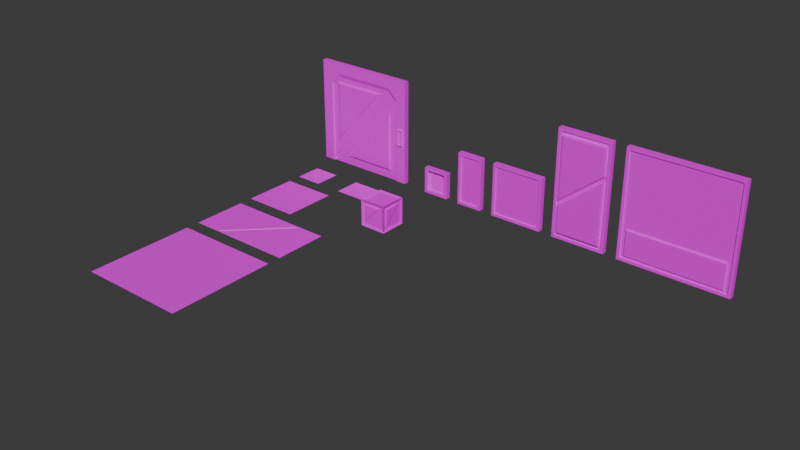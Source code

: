 # Source: Asset_Pacl.blend  (saved by Blender 4.4.32; exported with 4.5.12 LTS)
import bpy
from mathutils import Matrix  # noqa: F401  (used for matrix-valued properties, if any)

bpy.ops.wm.read_factory_settings(use_empty=True)
scene = bpy.context.scene
scene.name = 'Scene'

# ---- collections
col_collection = bpy.data.collections.new('Collection'); scene.collection.children.link(col_collection)

# ---- images (referenced by path relative to the original .blend; pixels are not part of the script)
import os
ASSET_DIR = os.environ.get("B2B_ASSET_DIR", "")  # directory of the original .blend (textures are referenced by path, not embedded)
HERE = os.path.dirname(os.path.abspath(__file__))  # packed textures are extracted next to this script under _unpacked/

def load_image(name, relpath, width, height, colorspace="sRGB"):
    """Load a texture the original file referenced (path relative to the .blend, or extracted next to this script)."""
    p = next((c for c in (os.path.join(HERE, relpath), os.path.join(ASSET_DIR, relpath)) if relpath and os.path.exists(c)), "")
    if p:
        img = bpy.data.images.load(p, check_existing=True)
        img.name = name
    else:  # same state as the original file: an image datablock whose file is absent (Cycles renders it pink)
        img = bpy.data.images.new(name, width, height)
        img.source = "FILE"
        img.filepath = "//" + (relpath or name)
    img.colorspace_settings.name = colorspace
    return img
img_jacobs_tile_png = load_image('Jacobs Tile.png', 'Jacobs Tile.png', 1024, 1024, 'sRGB')

# ---- materials (node trees are filled in below, after node groups)
mat_j_env_tile_mat = bpy.data.materials.new('J Env Tile Mat')

# ---- material node trees
mat_j_env_tile_mat.use_nodes = True; mat_j_env_tile_mat.node_tree.nodes.clear()
_N = mat_j_env_tile_mat.node_tree.nodes; _L = mat_j_env_tile_mat.node_tree.links
n0 = _N.new('ShaderNodeBsdfPrincipled'); n0.name = 'Principled BSDF'; n0.location = (10, 300)
n1 = _N.new('ShaderNodeOutputMaterial'); n1.name = 'Material Output'; n1.location = (300, 300)
n2 = _N.new('ShaderNodeTexImage'); n2.name = 'Image Texture'; n2.location = (-280, 275)
n2.image = img_jacobs_tile_png
_L.new(n0.outputs[0], n1.inputs[0])
_L.new(n2.outputs[0], n0.inputs[0])
n1.is_active_output = True

# ---- world
world_world = bpy.data.worlds.new('World'); scene.world = world_world
world_world.use_nodes = True; world_world.node_tree.nodes.clear()
_N = world_world.node_tree.nodes; _L = world_world.node_tree.links
n0 = _N.new('ShaderNodeOutputWorld'); n0.name = 'World Output'; n0.location = (300, 300)
n1 = _N.new('ShaderNodeBackground'); n1.name = 'Background'; n1.location = (10, 300)
n1.inputs[0].default_value = (0.05088, 0.05088, 0.05088, 1.0)
_L.new(n1.outputs[0], n0.inputs[0])
n0.is_active_output = True
world_world.color = (0.05088, 0.05088, 0.05088)
world_world.sun_shadow_jitter_overblur = 0.0

# ---- meshes
me_plane = bpy.data.meshes.new('Plane')
me_plane.from_pydata([(-0.5, -0.5, 0.0), (0.5, -0.5, 0.0), (-0.5, 0.5, 0.0), (0.5, 0.5, 0.0)], [], [(0, 1, 3, 2)])
_uv = me_plane.uv_layers.new(name='UVMap')
_uv.uv.foreach_set('vector', [0.3624, 0.6243, 0.5106, 0.6243, 0.5106, 0.7726, 0.3624, 0.7726])
me_plane.materials.append(mat_j_env_tile_mat)
me_plane.update()
me_cube_001 = bpy.data.meshes.new('Cube.001')
me_cube_001.from_pydata([(-0.5, 2.98e-08, 0.0), (-0.5, 0.2, 0.0), (-0.5, 0.2, 1.0), (0.5, 2.98e-08, 0.0), (0.5, 0.2, 0.0), (0.5, 0.2, 1.0), (0.3956, 2.98e-08, 0.1534), (0.3466, 2.98e-08, 0.1044), (0.3466, 2.98e-08, 0.8956), (0.3956, 2.98e-08, 0.8466), (0.5, 2.98e-08, 1.0), (-0.3956, 2.98e-08, 0.8466), (-0.3466, 2.98e-08, 0.8956), (-0.5, 2.98e-08, 1.0), (-0.3466, 2.98e-08, 0.1044), (-0.3956, 2.98e-08, 0.1534), (0.337, 0.1759, 0.114), (0.386, 0.1759, 0.163), (0.386, 0.1759, 0.837), (0.337, 0.1759, 0.886), (-0.337, 0.1759, 0.886), (-0.386, 0.1759, 0.837), (-0.386, 0.1759, 0.163), (-0.337, 0.1759, 0.114), (-0.4279, 0.0948, 0.1138), (0.4279, 0.0948, 0.1138), (-0.4279, 0.1655, 0.1845), (0.4279, 0.1655, 0.1845), (-0.4279, 0.0948, 0.1845), (0.4279, 0.0948, 0.1845), (-0.4279, 0.1655, 0.2552), (0.4279, 0.1655, 0.2552), (-0.4279, 0.0948, 0.2552), (0.4279, 0.0948, 0.2552), (-0.4279, 0.1655, 0.3259), (0.4279, 0.1655, 0.3259), (-0.4279, 0.0948, 0.3259), (0.4279, 0.0948, 0.3259), (-0.4279, 0.1655, 0.3966), (0.4279, 0.1655, 0.3966), (-0.4279, 0.0948, 0.3966), (0.4279, 0.0948, 0.3966), (-0.4279, 0.1655, 0.4673), (0.4279, 0.1655, 0.4673), (-0.4279, 0.0948, 0.4673), (0.4279, 0.0948, 0.4673), (-0.4279, 0.1655, 0.538), (0.4279, 0.1655, 0.538), (-0.4279, 0.0948, 0.538), (0.4279, 0.0948, 0.538), (-0.4279, 0.1655, 0.6087), (0.4279, 0.1655, 0.6087), (-0.4279, 0.0948, 0.6087), (0.4279, 0.0948, 0.6087), (-0.4279, 0.1655, 0.6794), (0.4279, 0.1655, 0.6794), (-0.4279, 0.0948, 0.6794), (0.4279, 0.0948, 0.6794), (-0.4279, 0.1655, 0.7502), (0.4279, 0.1655, 0.7502), (-0.4279, 0.0948, 0.7502), (0.4279, 0.0948, 0.7502), (-0.4279, 0.1655, 0.8209), (0.4279, 0.1655, 0.8209), (-0.4279, 0.0948, 0.8209), (0.4279, 0.0948, 0.8209), (-0.4279, 0.1655, 0.8916), (0.4279, 0.1655, 0.8916)], [], [(0, 13, 2, 1), (1, 2, 5, 4), (4, 5, 10, 3), (1, 4, 3, 0), (5, 2, 13, 10), (14, 7, 16, 23), (11, 15, 22, 21), (16, 17, 18, 19, 20, 21, 22, 23), (3, 10, 9, 6), (0, 3, 7, 14), (10, 13, 12, 8), (13, 0, 15, 11), (8, 12, 20, 19), (6, 7, 3), (8, 9, 10), (11, 12, 13), (14, 15, 0), (16, 7, 6, 17), (8, 19, 18, 9), (11, 21, 20, 12), (14, 23, 22, 15), (6, 9, 18, 17), (24, 25, 27, 26), (28, 29, 31, 30), (32, 33, 35, 34), (36, 37, 39, 38), (40, 41, 43, 42), (44, 45, 47, 46), (48, 49, 51, 50), (52, 53, 55, 54), (56, 57, 59, 58), (60, 61, 63, 62), (64, 65, 67, 66)])
_uv = me_cube_001.uv_layers.new(name='UVMap')
_uv.uv.foreach_set('vector', [0.6262, 0.6333, 0.4555, 0.6333, 0.4555, 0.6333, 0.6262, 0.6333, 0.9335, 0.8855, 0.7985, 0.8855, 0.7985, 0.7505, 0.9335, 0.7505, 0.6262, 0.8039, 0.4555, 0.8039, 0.4555, 0.8039, 0.6262, 0.8039, 0.6262, 0.6333, 0.6262, 0.8039, 0.6262, 0.8039, 0.6262, 0.6333, 0.4555, 0.8039, 0.4555, 0.6333, 0.4555, 0.6333, 0.4555, 0.8039, 0.452, 0.8202, 0.452, 0.8003, 0.4523, 0.8006, 0.4523, 0.8199, 0.4733, 0.8216, 0.4534, 0.8216, 0.4537, 0.8213, 0.4731, 0.8213, 0.4722, 0.4344, 0.4986, 0.4079, 0.8631, 0.4079, 0.8896, 0.4344, 0.8896, 0.7988, 0.8631, 0.8253, 0.4986, 0.8253, 0.4722, 0.7988, 0.4105, 0.3462, 0.9512, 0.3462, 0.8683, 0.4027, 0.4934, 0.4027, 0.4105, 0.887, 0.4105, 0.3462, 0.467, 0.4292, 0.467, 0.804, 0.9512, 0.3462, 0.9512, 0.887, 0.8948, 0.804, 0.8948, 0.4292, 0.9512, 0.887, 0.4105, 0.887, 0.4934, 0.8305, 0.8683, 0.8305, 0.4747, 0.8003, 0.4747, 0.8202, 0.4745, 0.8199, 0.4745, 0.8006, 0.4934, 0.4027, 0.467, 0.4292, 0.4105, 0.3462, 0.8948, 0.4292, 0.8683, 0.4027, 0.9512, 0.3462, 0.8683, 0.8305, 0.8948, 0.804, 0.9512, 0.887, 0.467, 0.804, 0.4934, 0.8305, 0.4105, 0.887, 0.4523, 0.8006, 0.452, 0.8003, 0.4534, 0.7989, 0.4537, 0.7992, 0.4747, 0.8003, 0.4745, 0.8006, 0.4731, 0.7992, 0.4733, 0.7989, 0.4733, 0.8216, 0.4731, 0.8213, 0.4745, 0.8199, 0.4747, 0.8202, 0.452, 0.8202, 0.4523, 0.8199, 0.4537, 0.8213, 0.4534, 0.8216, 0.4534, 0.7989, 0.4733, 0.7989, 0.4731, 0.7992, 0.4537, 0.7992, 0.4416, 0.9956, 0.4064, 0.9956, 0.4064, 0.9604, 0.4416, 0.9604, 0.4416, 0.9956, 0.4064, 0.9956, 0.4064, 0.9604, 0.4416, 0.9604, 0.4416, 0.9956, 0.4064, 0.9956, 0.4064, 0.9604, 0.4416, 0.9604, 0.4416, 0.9956, 0.4064, 0.9956, 0.4064, 0.9604, 0.4416, 0.9604, 0.4416, 0.9956, 0.4064, 0.9956, 0.4064, 0.9604, 0.4416, 0.9604, 0.4416, 0.9956, 0.4064, 0.9956, 0.4064, 0.9604, 0.4416, 0.9604, 0.4416, 0.9956, 0.4064, 0.9956, 0.4064, 0.9604, 0.4416, 0.9604, 0.4416, 0.9956, 0.4064, 0.9956, 0.4064, 0.9604, 0.4416, 0.9604, 0.4416, 0.9956, 0.4064, 0.9956, 0.4064, 0.9604, 0.4416, 0.9604, 0.4416, 0.9956, 0.4064, 0.9956, 0.4064, 0.9604, 0.4416, 0.9604, 0.4416, 0.9956, 0.4064, 0.9956, 0.4064, 0.9604, 0.4416, 0.9604])
me_cube_001.materials.append(mat_j_env_tile_mat)
me_cube_001.update()
me_cube_002 = bpy.data.meshes.new('Cube.002')
me_cube_002.from_pydata([(-1.999, 1.08e-07, 1.126e-06), (-1.999, 0.2, 1.126e-06), (2.001, 1.08e-07, 1.126e-06), (2.0, 1.08e-07, 4.0), (2.001, 0.2, 1.126e-06), (2.0, 0.2, 4.0), (-1.999, 0.2, 4.0), (-1.999, 1.08e-07, 4.0), (-1.573, 0.2, 1.126e-06), (-1.522, 0.1517, 1.126e-06), (1.524, 0.1517, 1.126e-06), (1.575, 0.2, 1.126e-06), (1.575, 1.08e-07, 1.126e-06), (1.524, 0.04834, 1.126e-06), (-1.522, 0.04834, 1.126e-06), (-1.573, 1.08e-07, 1.126e-06), (-1.195, 0.04834, 3.47), (-1.199, 1.08e-07, 3.601), (-1.571, 1.08e-07, 3.231), (-1.522, 0.04834, 3.143), (1.573, 1.08e-07, 3.231), (1.524, 0.04834, 3.143), (1.201, 1.08e-07, 3.601), (1.197, 0.04834, 3.47), (1.524, 0.1517, 3.143), (1.573, 0.2, 3.231), (1.197, 0.1517, 3.47), (1.201, 0.2, 3.601), (-1.199, 0.2, 3.601), (-1.195, 0.1517, 3.47), (-1.522, 0.1517, 3.143), (-1.571, 0.2, 3.231), (1.681, 0.1436, 1.495), (1.681, 0.1436, 2.113), (1.881, 0.1436, 1.495), (1.881, 0.1436, 2.113), (1.681, -0.05645, 1.495), (1.681, -0.05645, 2.113), (1.881, -0.05645, 2.113), (1.709, -0.02199, 1.57), (1.757, -0.02199, 1.523), (1.757, -0.02199, 2.085), (1.709, -0.02199, 2.037), (1.806, -0.02199, 1.523), (1.853, -0.02199, 1.57), (1.853, -0.02199, 2.037), (1.806, -0.02199, 2.085), (1.757, -0.05645, 1.523), (1.709, -0.05645, 1.57), (1.709, -0.05645, 2.037), (1.757, -0.05645, 2.085), (1.806, -0.05645, 2.085), (1.853, -0.05645, 2.037), (1.853, -0.05645, 1.57), (1.806, -0.05645, 1.523), (1.881, -0.05645, 1.495), (0.0009982, 0.04834, 3.47), (0.0009982, 1.08e-07, 3.601), (0.0009981, 0.2, 3.601), (0.0009981, 0.1517, 3.47), (0.0004433, 1.08e-07, 4.0), (0.0004433, 0.2, 4.0), (2.001, 1.08e-07, 1.046), (2.001, 0.2, 1.046), (1.575, 1.08e-07, 1.046), (1.524, 0.04834, 1.046), (1.575, 0.2, 1.046), (1.524, 0.1517, 1.018), (1.681, -0.05645, 1.804), (1.681, 0.1436, 1.804), (1.881, 0.1436, 1.804), (1.881, -0.05645, 1.804), (1.709, -0.02199, 1.804), (1.709, -0.05645, 1.804), (1.853, -0.02199, 1.804), (1.853, -0.05645, 1.804)], [], [(1, 6, 31, 8), (15, 18, 7, 0), (65, 21, 24, 67), (56, 59, 26, 23), (66, 25, 5, 63), (22, 3, 60, 57), (1, 8, 9, 14, 15, 0), (10, 11, 4, 2, 12, 13), (62, 3, 20, 64), (23, 26, 24, 21), (61, 58, 28, 6), (6, 28, 31), (63, 5, 3, 62), (0, 7, 6, 1), (25, 27, 5), (3, 22, 20), (18, 17, 7), (29, 16, 19, 30), (64, 20, 21, 65), (66, 11, 10, 67), (19, 16, 17, 18), (23, 21, 20, 22), (24, 26, 27, 25), (29, 30, 31, 28), (14, 19, 18, 15), (56, 23, 22, 57), (58, 27, 26, 59), (8, 31, 30, 9), (9, 30, 19, 14), (68, 37, 33, 69), (69, 33, 35, 70), (70, 35, 38, 71), (43, 40, 47, 54), (32, 34, 55, 36), (35, 33, 37, 38), (55, 54, 47, 36), (37, 50, 51, 38), (71, 75, 53, 55), (72, 74, 45, 46, 41, 42), (68, 73, 49, 37), (41, 46, 51, 50), (74, 44, 53, 75), (47, 48, 36), (49, 50, 37), (51, 52, 38), (53, 54, 55), (47, 40, 39, 48), (41, 50, 49, 42), (51, 46, 45, 52), (43, 54, 53, 44), (72, 42, 49, 73), (28, 58, 59, 29), (16, 56, 57, 17), (5, 27, 58, 61), (7, 17, 57, 60), (6, 7, 60, 61), (16, 29, 59, 56), (25, 66, 67, 24), (12, 64, 65, 13), (4, 63, 62, 2), (2, 62, 64, 12), (11, 66, 63, 4), (13, 65, 67, 10), (39, 72, 73, 48), (45, 74, 75, 52), (36, 48, 73, 68), (43, 44, 74, 72, 39, 40), (38, 52, 75, 71), (34, 70, 71, 55), (32, 69, 70, 34), (36, 68, 69, 32), (3, 5, 61, 60)])
_uv = me_cube_002.uv_layers.new(name='UVMap')
_uv.uv.foreach_set('vector', [0.6054, 0.6067, 0.5363, 0.6067, 0.5496, 0.6141, 0.6054, 0.6141, 0.4093, 0.8251, 0.4656, 0.8251, 0.479, 0.8326, 0.4093, 0.8326, 0.7112, 0.4209, 0.7112, 0.7267, 0.7112, 0.7267, 0.7112, 0.4209, 0.9303, 0.7737, 0.9303, 0.7737, 0.7582, 0.7737, 0.7582, 0.7737, 0.4856, 0.7864, 0.4855, 0.6874, 0.5049, 0.6526, 0.5049, 0.7865, 0.487, 0.7569, 0.4707, 0.7896, 0.3248, 0.7862, 0.3249, 0.7651, 0.3236, 0.9956, 0.3236, 0.9722, 0.3236, 0.9695, 0.3236, 0.9695, 0.3236, 0.9722, 0.3236, 0.9956, 0.7312, 0.3007, 0.753, 0.3007, 0.9346, 0.3007, 0.9346, 0.3007, 0.753, 0.3007, 0.7312, 0.3007, 0.5914, 0.7896, 0.4707, 0.7896, 0.5021, 0.7721, 0.5914, 0.7722, 0.7582, 0.7737, 0.7582, 0.7737, 0.7112, 0.7267, 0.7112, 0.7267, 0.5363, 0.6412, 0.5432, 0.6412, 0.5432, 0.6205, 0.5363, 0.6067, 0.5363, 0.6067, 0.5432, 0.6205, 0.5496, 0.6141, 0.6132, 0.8297, 0.6318, 0.8297, 0.6318, 0.831, 0.6132, 0.831, 0.613, 0.8444, 0.6231, 0.8444, 0.6231, 0.8444, 0.613, 0.8444, 0.4855, 0.6874, 0.4686, 0.6706, 0.5049, 0.6526, 0.4707, 0.7896, 0.487, 0.7569, 0.5021, 0.7721, 0.4656, 0.8251, 0.4721, 0.8186, 0.479, 0.8326, 0.5138, 0.9515, 0.5138, 0.9515, 0.4959, 0.9695, 0.4959, 0.9695, 0.3879, 0.9725, 0.3879, 0.9672, 0.3878, 0.9674, 0.3878, 0.9726, 0.472, 0.9829, 0.472, 0.9651, 0.4711, 0.9651, 0.4711, 0.9824, 0.3914, 0.9633, 0.3911, 0.9636, 0.391, 0.9636, 0.3913, 0.9633, 0.387, 0.9666, 0.3878, 0.9674, 0.3879, 0.9672, 0.387, 0.9663, 0.4703, 0.9821, 0.4722, 0.9839, 0.4722, 0.9847, 0.4701, 0.9826, 0.4625, 0.991, 0.4618, 0.9917, 0.462, 0.9919, 0.4628, 0.991, 0.3943, 0.9633, 0.3914, 0.9633, 0.3913, 0.9633, 0.3943, 0.9633, 0.3988, 0.9669, 0.3954, 0.9669, 0.3954, 0.9665, 0.3988, 0.9665, 0.4791, 0.9847, 0.4722, 0.9847, 0.4722, 0.9839, 0.4791, 0.9839, 0.4549, 0.9919, 0.462, 0.9919, 0.4618, 0.9917, 0.4549, 0.9917, 0.3236, 0.9695, 0.4959, 0.9695, 0.4959, 0.9695, 0.3236, 0.9695, 0.2936, 0.8788, 0.2985, 0.8788, 0.2985, 0.8886, 0.2936, 0.8886, 0.2936, 0.8886, 0.2985, 0.8886, 0.2985, 0.8984, 0.2936, 0.8984, 0.2936, 0.8984, 0.2985, 0.8984, 0.2985, 0.9082, 0.2936, 0.9082, 0.2892, 0.9119, 0.2892, 0.9143, 0.2892, 0.9143, 0.2892, 0.9119, 0.2789, 0.8984, 0.2887, 0.8984, 0.2887, 0.9082, 0.2789, 0.9082, 0.2985, 0.8984, 0.3083, 0.8984, 0.3083, 0.9082, 0.2985, 0.9082, 0.2887, 0.9082, 0.2892, 0.9119, 0.2892, 0.9143, 0.2887, 0.918, 0.2985, 0.918, 0.2981, 0.9143, 0.2981, 0.9119, 0.2985, 0.9082, 0.2936, 0.9082, 0.2936, 0.9096, 0.2899, 0.9096, 0.2887, 0.9082, 0.08186, 0.5465, 0.1328, 0.4955, 0.2154, 0.578, 0.2154, 0.6119, 0.1982, 0.629, 0.1644, 0.629, 0.2936, 0.918, 0.2936, 0.9167, 0.2973, 0.9167, 0.2985, 0.918, 0.2981, 0.9143, 0.2981, 0.9119, 0.2981, 0.9119, 0.2981, 0.9143, 0.2936, 0.9096, 0.2899, 0.9096, 0.2899, 0.9096, 0.2936, 0.9096, 0.2892, 0.9143, 0.2892, 0.9167, 0.2887, 0.918, 0.2973, 0.9167, 0.2981, 0.9167, 0.2985, 0.918, 0.2981, 0.9119, 0.2981, 0.9096, 0.2985, 0.9082, 0.2899, 0.9096, 0.2892, 0.9096, 0.2887, 0.9082, 0.2892, 0.9143, 0.2892, 0.9143, 0.2899, 0.9167, 0.2899, 0.9167, 0.2981, 0.9143, 0.2981, 0.9143, 0.2973, 0.9167, 0.2973, 0.9167, 0.2981, 0.9119, 0.2981, 0.9119, 0.2973, 0.9096, 0.2973, 0.9096, 0.2892, 0.9119, 0.2892, 0.9119, 0.2899, 0.9096, 0.2899, 0.9096, 0.2936, 0.9167, 0.2973, 0.9167, 0.2973, 0.9167, 0.2936, 0.9167, 0.4628, 0.991, 0.4628, 0.9884, 0.4625, 0.9884, 0.4625, 0.991, 0.3911, 0.9636, 0.3911, 0.9647, 0.391, 0.9647, 0.391, 0.9636, 0.5049, 0.6526, 0.4686, 0.6706, 0.4143, 0.6706, 0.4142, 0.6526, 0.479, 0.8326, 0.4721, 0.8186, 0.4721, 0.7977, 0.479, 0.7977, 0.6231, 0.8444, 0.6231, 0.8444, 0.6231, 0.8393, 0.6231, 0.8393, 0.5138, 0.9515, 0.5138, 0.9515, 0.5138, 0.886, 0.5138, 0.886, 0.4701, 0.9826, 0.4701, 0.9701, 0.4703, 0.9699, 0.4703, 0.9821, 0.3871, 0.9746, 0.3871, 0.9671, 0.3875, 0.9671, 0.3875, 0.9746, 0.6152, 0.8299, 0.6358, 0.8299, 0.6358, 0.8299, 0.6152, 0.8299, 0.9007, 0.4144, 0.9006, 0.7387, 0.7685, 0.7389, 0.7687, 0.4144, 0.4701, 0.8256, 0.4702, 0.685, 0.4129, 0.6851, 0.4129, 0.8256, 0.7312, 0.3007, 0.7312, 0.747, 0.7312, 0.7348, 0.7312, 0.3007, 0.2899, 0.9167, 0.2936, 0.9167, 0.2936, 0.9167, 0.2899, 0.9167, 0.2973, 0.9096, 0.2936, 0.9096, 0.2936, 0.9096, 0.2973, 0.9096, 0.2887, 0.918, 0.2899, 0.9167, 0.2936, 0.9167, 0.2936, 0.918, 0.8548, 0.007219, 0.8891, 0.04146, 0.8891, 0.2086, 0.7858, 0.2086, 0.7858, 0.04146, 0.82, 0.007219, 0.2985, 0.9082, 0.2973, 0.9096, 0.2936, 0.9096, 0.2936, 0.9082, 0.2887, 0.8984, 0.2936, 0.8984, 0.2936, 0.9082, 0.2887, 0.9082, 0.2887, 0.8886, 0.2936, 0.8886, 0.2936, 0.8984, 0.2887, 0.8984, 0.2887, 0.8788, 0.2936, 0.8788, 0.2936, 0.8886, 0.2887, 0.8886, 0.6278, 0.8376, 0.6278, 0.8376, 0.641, 0.8376, 0.641, 0.8376])
me_cube_002.materials.append(mat_j_env_tile_mat)
me_cube_002.update()
me_cube_004 = bpy.data.meshes.new('Cube.004')
me_cube_004.from_pydata([(-1.6, -0.0229, 1.8), (-1.6, 0.0771, 1.8), (-1.6, 0.0771, -1.717), (-1.6, 0.04962, -1.8), (1.526, -0.0229, 1.8), (1.6, 0.004588, 1.8), (1.6, 0.04962, 1.8), (1.526, 0.0771, 1.8), (-1.6, 0.004588, -1.8), (-1.6, -0.0229, -1.717), (-1.264, -0.0229, -0.8346), (0.7792, -0.0229, 1.464), (-1.264, -0.0229, 1.464), (-1.206, -0.0771, -0.6804), (-1.264, -0.04779, -0.8346), (0.7792, -0.04779, 1.464), (0.6486, -0.0771, 1.406), (-1.206, -0.0771, 1.406), (-1.264, -0.04779, 1.464), (-1.206, -0.0771, -0.6804), (0.6486, -0.0771, 1.406), (-1.206, -0.0771, 1.406)], [], [(8, 3, 6, 5), (12, 10, 14, 18), (8, 9, 0, 1, 2, 3), (6, 7, 1, 0, 4, 5), (4, 9, 8, 5), (6, 3, 2, 7), (2, 1, 7), (9, 4, 11, 10), (4, 0, 12, 11), (0, 9, 10, 12), (11, 12, 18, 15), (16, 13, 14, 15), (13, 17, 18, 14), (17, 16, 15, 18), (10, 11, 15, 14), (19, 20, 21)])
_uv = me_cube_004.uv_layers.new(name='UVMap')
_uv.uv.foreach_set('vector', [0.375, 0.7939, 0.375, 0.4561, 0.625, 0.5687, 0.625, 0.6813, 0.35, 0.6546, 0.3497, 0.6546, 0.3497, 0.6546, 0.35, 0.6546, 0.375, 0.06872, 0.3807, 0.0, 0.625, 0.0, 0.625, 0.25, 0.3807, 0.25, 0.375, 0.1813, 0.625, 0.5687, 0.6307, 0.5, 0.875, 0.5, 0.875, 0.75, 0.6307, 0.75, 0.625, 0.6813, 0.4609, 0.9835, 0.4607, 0.9837, 0.4607, 0.9835, 0.4609, 0.9834, 0.5899, 0.9632, 0.6101, 0.9723, 0.6096, 0.9889, 0.5899, 0.9692, 0.3807, 0.25, 0.625, 0.25, 0.625, 0.4943, 0.3518, 0.9846, 0.6065, 0.7299, 0.5822, 0.7908, 0.4158, 0.9572, 0.6065, 0.7299, 0.6065, 0.9846, 0.5822, 0.9572, 0.5822, 0.7908, 0.6065, 0.9846, 0.3518, 0.9846, 0.4158, 0.9572, 0.5822, 0.9572, 0.35, 0.6543, 0.35, 0.6546, 0.35, 0.6546, 0.35, 0.6543, 0.3499, 0.649, 0.3497, 0.6493, 0.3497, 0.6493, 0.35, 0.649, 0.3497, 0.6493, 0.3499, 0.6493, 0.35, 0.6493, 0.3497, 0.6493, 0.3499, 0.6493, 0.3499, 0.649, 0.35, 0.649, 0.35, 0.6493, 0.3497, 0.6546, 0.35, 0.6543, 0.35, 0.6543, 0.3497, 0.6546, 0.4683, 0.9113, 0.5261, 0.8599, 0.5261, 0.9113])
me_cube_004.materials.append(mat_j_env_tile_mat)
me_cube_004.update()
me_cube_005 = bpy.data.meshes.new('Cube.005')
me_cube_005.from_pydata([(1.6, -0.0229, -1.8), (1.6, 0.0771, -1.8), (-1.6, 0.04962, -1.8), (-1.526, 0.0771, -1.8), (1.6, 0.004588, 1.8), (1.6, -0.0229, 1.717), (1.6, 0.0771, 1.717), (1.6, 0.04962, 1.8), (-1.526, -0.0229, -1.8), (-1.6, 0.004588, -1.8), (1.264, -0.0229, -1.464), (1.264, -0.0229, 0.8346), (-0.7792, -0.0229, -1.464), (1.206, -0.0771, -1.406), (1.264, -0.04779, -1.464), (1.264, -0.04779, 0.8346), (1.206, -0.0771, 0.6804), (-0.6486, -0.0771, -1.406), (-0.7792, -0.04779, -1.464)], [], [(12, 10, 14, 18), (3, 6, 1), (1, 6, 7, 4, 5, 0), (2, 3, 1, 0, 8, 9), (4, 9, 8, 5), (6, 3, 2, 7), (9, 4, 7, 2), (0, 5, 11, 10), (5, 8, 12, 11), (8, 0, 10, 12), (13, 16, 17), (11, 12, 18, 15), (14, 15, 16, 13), (13, 17, 18, 14), (17, 16, 15, 18), (10, 11, 15, 14)])
_uv = me_cube_005.uv_layers.new(name='UVMap')
_uv.uv.foreach_set('vector', [0.6481, 0.4794, 0.6481, 0.4791, 0.6481, 0.4791, 0.6481, 0.4794, 0.375, 0.2557, 0.6193, 0.5, 0.375, 0.5, 0.375, 0.5, 0.6193, 0.5, 0.625, 0.5687, 0.625, 0.6813, 0.6193, 0.75, 0.375, 0.75, 0.125, 0.5687, 0.1307, 0.5, 0.375, 0.5, 0.375, 0.75, 0.1307, 0.75, 0.125, 0.6813, 0.4609, 0.9834, 0.4607, 0.9835, 0.4607, 0.9837, 0.4609, 0.9835, 0.5904, 0.9687, 0.6101, 0.9885, 0.6101, 0.9723, 0.5899, 0.9632, 0.375, 0.7939, 0.625, 0.6813, 0.625, 0.5687, 0.375, 0.4561, 0.3458, 0.7239, 0.6005, 0.7239, 0.5366, 0.7512, 0.3701, 0.7512, 0.6005, 0.7239, 0.3458, 0.9786, 0.3701, 0.9177, 0.5366, 0.7512, 0.3458, 0.9786, 0.3458, 0.7239, 0.3701, 0.7512, 0.3701, 0.9177, 0.5245, 0.8927, 0.5042, 0.8927, 0.5245, 0.8746, 0.6483, 0.4791, 0.6481, 0.4794, 0.6481, 0.4794, 0.6483, 0.4791, 0.648, 0.4791, 0.6483, 0.4791, 0.6483, 0.4791, 0.648, 0.4791, 0.648, 0.4791, 0.648, 0.4793, 0.648, 0.4794, 0.648, 0.4791, 0.648, 0.4793, 0.6483, 0.4791, 0.6483, 0.4791, 0.648, 0.4794, 0.6481, 0.4791, 0.6483, 0.4791, 0.6483, 0.4791, 0.6481, 0.4791])
me_cube_005.materials.append(mat_j_env_tile_mat)
me_cube_005.update()
me_cube_006 = bpy.data.meshes.new('Cube.006')
me_cube_006.from_pydata([(-0.5, 2.98e-08, 0.0), (-0.5, 2.98e-08, 2.0), (-0.5, 0.2, 0.0), (-0.5, 0.2, 2.0), (0.5, 2.98e-08, 2.0), (0.5, 0.2, 0.0), (0.5, 0.2, 2.0), (0.3956, 2.98e-08, 0.1534), (0.3466, 2.98e-08, 0.1044), (0.5, 2.98e-08, 0.0), (0.3466, 2.98e-08, 1.896), (0.3956, 2.98e-08, 1.847), (-0.3956, 2.98e-08, 1.847), (-0.3466, 2.98e-08, 1.896), (-0.3466, 2.98e-08, 0.1044), (-0.3956, 2.98e-08, 0.1534), (0.337, 0.039, 0.114), (0.386, 0.039, 0.163), (0.386, 0.039, 1.837), (0.337, 0.039, 1.886), (-0.337, 0.039, 1.886), (-0.386, 0.039, 1.837), (-0.386, 0.039, 0.163), (-0.337, 0.039, 0.114)], [], [(0, 1, 3, 2), (2, 3, 6, 5), (5, 6, 4, 9), (2, 5, 9, 0), (6, 3, 1, 4), (14, 8, 16, 23), (12, 15, 22, 21), (17, 22, 23, 16), (9, 4, 11, 7), (0, 9, 8, 14), (4, 1, 13, 10), (1, 0, 15, 12), (10, 13, 20, 19), (7, 8, 9), (10, 11, 4), (12, 13, 1), (14, 15, 0), (16, 8, 7, 17), (10, 19, 18, 11), (12, 21, 20, 13), (14, 23, 22, 15), (7, 11, 18, 17), (18, 21, 22, 17), (19, 20, 21, 18)])
_uv = me_cube_006.uv_layers.new(name='UVMap')
_uv.uv.foreach_set('vector', [0.4128, 0.83, 0.5369, 0.83, 0.5369, 0.83, 0.4128, 0.83, 0.3929, 0.835, 0.5849, 0.835, 0.5849, 0.739, 0.3929, 0.739, 0.4128, 0.768, 0.5369, 0.768, 0.5369, 0.768, 0.4128, 0.768, 0.4128, 0.83, 0.4128, 0.768, 0.4128, 0.768, 0.4128, 0.83, 0.5369, 0.768, 0.5369, 0.83, 0.5369, 0.83, 0.5369, 0.768, 0.4818, 0.9796, 0.4818, 0.9652, 0.482, 0.9654, 0.482, 0.9794, 0.518, 0.9806, 0.4828, 0.9806, 0.483, 0.9804, 0.5178, 0.9804, 0.7939, 0.7213, 0.5976, 0.7213, 0.61, 0.7088, 0.7814, 0.7088, 0.188, 0.6956, 0.7938, 0.6956, 0.7473, 0.7272, 0.2344, 0.7272, 0.188, 0.9984, 0.188, 0.6956, 0.2196, 0.742, 0.2196, 0.952, 0.7938, 0.6956, 0.7938, 0.9984, 0.7621, 0.952, 0.7621, 0.742, 0.7938, 0.9984, 0.188, 0.9984, 0.2344, 0.9668, 0.7473, 0.9668, 0.519, 0.9652, 0.519, 0.9796, 0.5188, 0.9794, 0.5188, 0.9654, 0.2344, 0.7272, 0.2196, 0.742, 0.188, 0.6956, 0.7621, 0.742, 0.7473, 0.7272, 0.7938, 0.6956, 0.7473, 0.9668, 0.7621, 0.952, 0.7938, 0.9984, 0.2196, 0.952, 0.2344, 0.9668, 0.188, 0.9984, 0.482, 0.9654, 0.4818, 0.9652, 0.4828, 0.9642, 0.483, 0.9644, 0.519, 0.9652, 0.5188, 0.9654, 0.5178, 0.9644, 0.518, 0.9642, 0.518, 0.9806, 0.5178, 0.9804, 0.5188, 0.9794, 0.519, 0.9796, 0.4818, 0.9796, 0.482, 0.9794, 0.483, 0.9804, 0.4828, 0.9806, 0.4828, 0.9642, 0.518, 0.9642, 0.5178, 0.9644, 0.483, 0.9644, 0.782, 0.5314, 0.8934, 0.5314, 0.8934, 0.773, 0.782, 0.773, 0.9194, 0.7555, 0.748, 0.7555, 0.7356, 0.743, 0.9319, 0.743])
me_cube_006.materials.append(mat_j_env_tile_mat)
me_cube_006.update()
me_plane_002 = bpy.data.meshes.new('Plane.002')
me_plane_002.from_pydata([(-1.0, -1.0, 0.0), (1.0, -1.0, 0.0), (-1.0, 1.0, 0.0), (1.0, 1.0, 0.0)], [], [(0, 1, 3, 2)])
_uv = me_plane_002.uv_layers.new(name='UVMap')
_uv.uv.foreach_set('vector', [0.3301, 0.5921, 0.5683, 0.5921, 0.5683, 0.8302, 0.3301, 0.8302])
me_plane_002.materials.append(mat_j_env_tile_mat)
me_plane_002.update()
me_plane_001 = bpy.data.meshes.new('Plane.001')
me_plane_001.from_pydata([(-2.0, -1.0, 0.0), (2.0, -1.0, 0.0), (-2.0, 1.0, 0.0), (2.0, 1.0, 0.0), (-0.9251, -0.8818, -0.02198), (0.8405, 0.8818, -0.02198), (-0.9273, -1.0, 0.0), (-1.073, -1.0, 0.0), (0.9273, 1.0, 0.0), (1.073, 1.0, 0.0), (-0.8385, -0.8818, -0.02198), (0.9231, 0.8818, -0.02198), (2.0, 0.9326, 0.0), (2.0, -0.9326, 0.0), (-2.0, -0.9326, 0.0), (-2.0, 0.9326, 0.0), (1.005, 0.9326, 0.0), (-0.8599, -0.9326, 0.0), (0.8599, 0.9326, 0.0), (-1.005, -0.9326, 0.0)], [], [(6, 17, 19, 7), (0, 7, 19, 14), (11, 5, 4, 10), (6, 1, 13, 17), (16, 9, 8, 18), (15, 18, 8, 2), (12, 16, 17, 13), (17, 16, 11, 10), (18, 15, 14, 19), (16, 12, 3, 9), (18, 19, 4, 5), (19, 17, 10, 4), (16, 18, 5, 11)])
_uv = me_plane_001.uv_layers.new(name='UVMap')
_uv.uv.foreach_set('vector', [0.4689, 0.2824, 0.469, 0.2862, 0.4635, 0.2862, 0.4634, 0.2824, 0.4109, 0.2824, 0.4634, 0.2824, 0.4635, 0.2862, 0.4109, 0.2862, 0.4059, 0.8874, 0.4059, 0.8928, 0.3004, 0.8954, 0.3004, 0.8899, 0.4689, 0.2824, 0.5241, 0.2824, 0.5241, 0.2862, 0.469, 0.2862, 0.4731, 0.2695, 0.4732, 0.2733, 0.4677, 0.2733, 0.4676, 0.2695, 0.4125, 0.2695, 0.4676, 0.2695, 0.4677, 0.2733, 0.4125, 0.2733, 0.5495, 0.7521, 0.4969, 0.7521, 0.4944, 0.6466, 0.5495, 0.6466, 0.456, 0.2772, 0.5615, 0.2746, 0.5615, 0.2746, 0.456, 0.2772, 0.4914, 0.7521, 0.4363, 0.7521, 0.4363, 0.6466, 0.4889, 0.6466, 0.4731, 0.2695, 0.5256, 0.2695, 0.5256, 0.2733, 0.4732, 0.2733, 0.5615, 0.2801, 0.456, 0.2827, 0.456, 0.2827, 0.5615, 0.2801, 0.456, 0.2827, 0.456, 0.2772, 0.456, 0.2772, 0.456, 0.2827, 0.5615, 0.2746, 0.5615, 0.2801, 0.5615, 0.2801, 0.5615, 0.2746])
me_plane_001.materials.append(mat_j_env_tile_mat)
me_plane_001.update()
me_plane_003 = bpy.data.meshes.new('Plane.003')
me_plane_003.from_pydata([(-2.0, -2.0, 0.0), (2.0, -2.0, 0.0), (-2.0, 2.0, 0.0), (2.0, 2.0, 0.0), (-1.4, -2.0, 0.0), (-1.4, 2.0, 0.0), (-2.0, -1.4, 0.0), (2.0, -1.4, 0.0), (-1.4, -1.4, 0.0)], [], [(8, 7, 3, 5), (6, 8, 5, 2), (0, 4, 8, 6), (4, 1, 7, 8)])
_uv = me_plane_003.uv_layers.new(name='UVMap')
_uv.uv.foreach_set('vector', [0.2915, 0.7481, 0.2915, 0.4661, 0.5735, 0.4661, 0.5735, 0.7481, 0.3552, 0.6171, 0.3853, 0.6171, 0.3853, 0.7877, 0.3552, 0.7877, 0.4197, 0.6975, 0.5431, 0.6975, 0.5431, 0.8208, 0.4197, 0.8208, 0.3853, 0.5869, 0.5559, 0.5869, 0.5559, 0.6171, 0.3853, 0.6171])
me_plane_003.materials.append(mat_j_env_tile_mat)
me_plane_003.update()
me_cube_021 = bpy.data.meshes.new('Cube.021')
me_cube_021.from_pydata([(-1.0, 2.98e-08, 0.0), (-1.0, 2.98e-08, 4.0), (-1.0, 0.2, 0.0), (-1.0, 0.2, 4.0), (1.0, 2.98e-08, 4.0), (1.0, 0.2, 0.0), (1.0, 0.2, 4.0), (0.8956, 2.98e-08, 0.1534), (0.8466, 2.98e-08, 0.1044), (1.0, 2.98e-08, 0.0), (0.8466, 2.98e-08, 3.896), (0.8956, 2.98e-08, 3.847), (-0.8956, 2.98e-08, 3.847), (-0.8466, 2.98e-08, 3.896), (-0.8466, 2.98e-08, 0.1044), (-0.8956, 2.98e-08, 0.1534), (0.837, 0.039, 0.114), (0.886, 0.039, 0.163), (0.886, 0.039, 3.837), (0.837, 0.039, 3.886), (-0.837, 0.039, 3.886), (-0.886, 0.039, 3.837), (-0.886, 0.039, 0.163), (-0.837, 0.039, 0.114), (-1.0, 2.98e-08, 1.265), (-1.0, 0.2, 1.265), (1.0, 0.2, 2.735), (-0.8956, 2.98e-08, 1.265), (-0.886, 0.039, 1.265), (0.8956, 2.98e-08, 2.735), (0.886, 0.039, 2.735), (1.0, 2.98e-08, 2.735), (-0.8259, 0.039, 1.243), (-0.8259, 0.039, 0.2231), (0.8259, 0.039, 0.2231), (0.8259, 0.039, 2.574), (-0.8259, 0.039, 3.777), (-0.8259, 0.039, 1.426), (0.8259, 0.039, 2.757), (0.8259, 0.039, 3.777), (-0.7694, -0.04649, 1.222), (-0.8259, -0.03519, 1.243), (-0.8259, -0.03519, 0.2231), (-0.7694, -0.04649, 0.2796), (0.8259, -0.03519, 0.2231), (0.7694, -0.04649, 0.2796), (0.7694, -0.04649, 2.422), (0.8259, -0.03519, 2.574), (-0.7694, -0.04649, 3.72), (-0.8259, -0.03519, 3.777), (-0.8259, -0.03519, 1.426), (-0.7694, -0.04649, 1.578), (0.8259, -0.03519, 2.757), (0.7694, -0.04649, 2.778), (0.7694, -0.04649, 3.72), (0.8259, -0.03519, 3.777)], [], [(24, 0, 15, 27), (5, 26, 31, 9), (27, 15, 22, 28), (2, 5, 9, 0), (6, 3, 1, 4), (14, 8, 16, 23), (12, 27, 28, 21), (17, 22, 23, 16), (0, 9, 8, 14), (4, 1, 13, 10), (2, 25, 26, 5), (10, 13, 20, 19), (7, 8, 9), (10, 11, 4), (12, 13, 1), (14, 15, 0), (16, 8, 7, 17), (10, 19, 18, 11), (12, 21, 20, 13), (14, 23, 22, 15), (29, 11, 18, 30), (19, 20, 21, 18), (9, 31, 29, 7), (31, 4, 11, 29), (35, 32, 41, 47), (0, 24, 25, 2), (7, 29, 30, 17), (39, 36, 49, 55), (26, 6, 4, 31), (25, 3, 6, 26), (24, 1, 3, 25), (1, 24, 27, 12), (28, 22, 33, 32), (22, 17, 34, 33), (17, 30, 35, 34), (30, 28, 32, 35), (21, 28, 37, 36), (28, 30, 38, 37), (30, 18, 39, 38), (18, 21, 36, 39), (40, 43, 45, 46), (34, 35, 47, 44), (36, 37, 50, 49), (33, 34, 44, 42), (48, 51, 53, 54), (38, 39, 55, 52), (37, 38, 52, 50), (43, 40, 41, 42), (47, 41, 40, 46), (45, 43, 42, 44), (44, 47, 46, 45), (51, 48, 49, 50), (48, 54, 55, 49), (53, 51, 50, 52), (52, 55, 54, 53), (32, 33, 42, 41)])
_uv = me_cube_021.uv_layers.new(name='UVMap')
_uv.uv.foreach_set('vector', [0.335, 0.6283, 0.335, 0.5589, 0.3408, 0.5673, 0.3408, 0.6283, 0.4447, 0.5589, 0.4447, 0.7089, 0.4447, 0.7089, 0.4447, 0.5589, 0.3408, 0.6283, 0.3408, 0.5673, 0.3413, 0.5678, 0.3413, 0.6283, 0.335, 0.5589, 0.4447, 0.5589, 0.4447, 0.5589, 0.335, 0.5589, 0.4447, 0.7783, 0.335, 0.7783, 0.335, 0.7783, 0.4447, 0.7783, 0.3434, 0.5646, 0.4363, 0.5646, 0.4358, 0.5651, 0.344, 0.5651, 0.3408, 0.7699, 0.3408, 0.6283, 0.3413, 0.6283, 0.3413, 0.7693, 0.2935, 0.2169, 0.2822, 0.2169, 0.2825, 0.2166, 0.2932, 0.2166, 0.335, 0.5589, 0.4447, 0.5589, 0.4363, 0.5646, 0.3434, 0.5646, 0.4447, 0.7783, 0.335, 0.7783, 0.3434, 0.7725, 0.4363, 0.7725, 0.3105, 0.2447, 0.4045, 0.2447, 0.5137, 0.09603, 0.3105, 0.09603, 0.4363, 0.7725, 0.3434, 0.7725, 0.344, 0.772, 0.4358, 0.772, 0.439, 0.5673, 0.4363, 0.5646, 0.4447, 0.5589, 0.4363, 0.7725, 0.439, 0.7699, 0.4447, 0.7783, 0.3408, 0.7699, 0.3434, 0.7725, 0.335, 0.7783, 0.3434, 0.5646, 0.3408, 0.5673, 0.335, 0.5589, 0.4358, 0.5651, 0.4363, 0.5646, 0.439, 0.5673, 0.4385, 0.5678, 0.4363, 0.7725, 0.4358, 0.772, 0.4385, 0.7693, 0.439, 0.7699, 0.3408, 0.7699, 0.3413, 0.7693, 0.344, 0.772, 0.3434, 0.7725, 0.3434, 0.5646, 0.344, 0.5651, 0.3413, 0.5678, 0.3408, 0.5673, 0.439, 0.7089, 0.439, 0.7699, 0.4385, 0.7693, 0.4385, 0.7089, 0.2932, 0.2406, 0.2825, 0.2406, 0.2822, 0.2403, 0.2935, 0.2403, 0.4447, 0.5589, 0.4447, 0.7089, 0.439, 0.7089, 0.439, 0.5673, 0.4447, 0.7089, 0.4447, 0.7783, 0.439, 0.7699, 0.439, 0.7089, 0.4352, 0.7, 0.3446, 0.627, 0.3446, 0.627, 0.4352, 0.7, 0.335, 0.5589, 0.335, 0.6283, 0.335, 0.6283, 0.335, 0.5589, 0.439, 0.5673, 0.439, 0.7089, 0.4385, 0.7089, 0.4385, 0.5678, 0.4352, 0.766, 0.3446, 0.766, 0.3446, 0.766, 0.4352, 0.766, 0.4447, 0.7089, 0.4447, 0.7783, 0.4447, 0.7783, 0.4447, 0.7089, 0.4432, 0.2281, 0.4159, 0.2281, 0.4159, 0.2482, 0.4285, 0.2482, 0.335, 0.6283, 0.335, 0.7783, 0.335, 0.7783, 0.335, 0.6283, 0.335, 0.7783, 0.335, 0.6283, 0.3408, 0.6283, 0.3408, 0.7699, 0.2822, 0.2239, 0.2822, 0.2169, 0.2826, 0.2173, 0.2826, 0.2237, 0.2822, 0.2169, 0.2935, 0.2169, 0.2931, 0.2173, 0.2826, 0.2173, 0.2935, 0.2169, 0.2935, 0.2332, 0.2931, 0.2322, 0.2931, 0.2173, 0.2935, 0.2332, 0.2822, 0.2239, 0.2826, 0.2237, 0.2931, 0.2322, 0.2822, 0.2403, 0.2822, 0.2239, 0.2826, 0.2249, 0.2826, 0.2399, 0.2822, 0.2239, 0.2935, 0.2332, 0.2931, 0.2334, 0.2826, 0.2249, 0.2935, 0.2332, 0.2935, 0.2403, 0.2931, 0.2399, 0.2931, 0.2334, 0.2935, 0.2403, 0.2822, 0.2403, 0.2826, 0.2399, 0.2931, 0.2399, 0.1049, 0.5421, 0.07499, 0.5047, 0.1362, 0.4559, 0.2041, 0.5411, 0.4352, 0.5711, 0.4352, 0.7, 0.4352, 0.7, 0.4352, 0.5711, 0.3446, 0.766, 0.3446, 0.6371, 0.3446, 0.6371, 0.3446, 0.766, 0.3446, 0.5711, 0.4352, 0.5711, 0.4352, 0.5711, 0.3446, 0.5711, 0.5143, 0.7957, 0.3996, 0.6479, 0.57, 0.6483, 0.6205, 0.7133, 0.4352, 0.7101, 0.4352, 0.766, 0.4352, 0.766, 0.4352, 0.7101, 0.3446, 0.6371, 0.4352, 0.7101, 0.4352, 0.7101, 0.3446, 0.6371, 0.3477, 0.5742, 0.3477, 0.6259, 0.3446, 0.627, 0.3446, 0.5711, 0.4352, 0.7, 0.3446, 0.627, 0.3477, 0.6259, 0.4321, 0.6917, 0.4321, 0.5742, 0.3477, 0.5742, 0.3446, 0.5711, 0.4352, 0.5711, 0.4352, 0.5711, 0.4352, 0.7, 0.4321, 0.6917, 0.4321, 0.5742, 0.3477, 0.6454, 0.3477, 0.7629, 0.3446, 0.766, 0.3446, 0.6371, 0.3477, 0.7629, 0.4321, 0.7629, 0.4352, 0.766, 0.3446, 0.766, 0.4321, 0.7113, 0.3477, 0.6454, 0.3446, 0.6371, 0.4352, 0.7101, 0.4352, 0.7101, 0.4352, 0.766, 0.4321, 0.7629, 0.4321, 0.7113, 0.3446, 0.627, 0.3446, 0.5711, 0.3446, 0.5711, 0.3446, 0.627])
me_cube_021.materials.append(mat_j_env_tile_mat)
me_cube_021.update()
me_cube_022 = bpy.data.meshes.new('Cube.022')
me_cube_022.from_pydata([(2.0, -2.831e-07, -4.768e-07), (-2.0, 2.533e-07, 3.576e-07), (2.0, 0.2, -4.768e-07), (-2.0, 0.2, 3.576e-07), (-2.0, 2.533e-07, 4.0), (2.0, 0.2, 4.0), (-2.0, 0.2, 4.0), (1.847, -2.608e-07, 3.896), (1.896, -2.682e-07, 3.847), (2.0, -2.831e-07, 4.0), (-1.896, 2.384e-07, 3.847), (-1.847, 2.31e-07, 3.896), (-1.847, 2.31e-07, 0.1044), (-1.896, 2.384e-07, 0.1534), (1.896, -2.682e-07, 0.1534), (1.847, -2.608e-07, 0.1044), (1.886, 0.039, 3.837), (1.837, 0.039, 3.886), (-1.837, 0.039, 3.886), (-1.886, 0.039, 3.837), (-1.886, 0.039, 0.163), (-1.837, 0.039, 0.114), (1.837, 0.039, 0.114), (1.886, 0.039, 0.163), (2.0, 0.2, 1.25), (-2.0, 0.2, 1.25), (-2.0, 2.533e-07, 1.25), (1.896, -2.682e-07, 1.25), (1.886, 0.039, 1.25), (-1.896, 2.384e-07, 1.25), (-1.886, 0.039, 1.25), (1.837, 0.039, 1.25), (-1.837, 0.039, 1.25), (2.0, -2.831e-07, 1.25), (-1.757, 0.039, 1.17), (-1.757, 0.039, 0.1941), (1.757, 0.039, 0.1941), (1.757, 0.039, 1.17), (-1.725, -0.01105, 1.138), (-1.757, 0.02097, 1.17), (-1.757, 0.02097, 0.1941), (-1.725, -0.01105, 0.2261), (1.725, -0.01105, 1.138), (1.757, 0.02097, 1.17), (1.757, 0.02097, 0.1941), (1.725, -0.01105, 0.2261)], [], [(0, 1, 3, 2), (24, 25, 6, 5), (5, 6, 4, 9), (24, 5, 9, 33), (25, 3, 1, 26), (27, 8, 16, 28), (12, 15, 22, 21), (31, 22, 23, 28), (9, 4, 11, 7), (33, 9, 8, 27), (26, 1, 13, 29), (1, 0, 15, 12), (29, 13, 20, 30), (7, 8, 9), (10, 11, 4), (12, 13, 1), (14, 15, 0), (16, 8, 7, 17), (10, 19, 18, 11), (12, 21, 20, 13), (14, 23, 22, 15), (7, 11, 18, 17), (36, 37, 43, 44), (30, 20, 21, 32), (19, 30, 32, 18), (18, 32, 31, 17), (10, 29, 30, 19), (4, 26, 29, 10), (0, 33, 27, 14), (17, 31, 28, 16), (14, 27, 28, 23), (6, 25, 26, 4), (2, 24, 33, 0), (2, 3, 25, 24), (32, 21, 35, 34), (21, 22, 36, 35), (22, 31, 37, 36), (31, 32, 34, 37), (37, 34, 39, 43), (38, 41, 45, 42), (35, 36, 44, 40), (39, 40, 41, 38), (38, 42, 43, 39), (45, 41, 40, 44), (42, 45, 44, 43), (34, 35, 40, 39)])
_uv = me_cube_022.uv_layers.new(name='UVMap')
_uv.uv.foreach_set('vector', [0.3535, 0.5969, 0.3535, 0.7455, 0.3535, 0.7455, 0.3535, 0.5969, 0.3999, 0.5969, 0.3999, 0.7455, 0.5021, 0.7455, 0.5021, 0.5969, 0.5021, 0.5969, 0.5021, 0.7455, 0.5021, 0.7455, 0.5021, 0.5969, 0.3999, 0.5969, 0.5021, 0.5969, 0.5021, 0.5969, 0.3999, 0.5969, 0.3999, 0.7455, 0.3535, 0.7455, 0.3535, 0.7455, 0.3999, 0.7455, 0.3999, 0.6008, 0.4964, 0.6008, 0.496, 0.6012, 0.3999, 0.6012, 0.3574, 0.7398, 0.3574, 0.6026, 0.3577, 0.603, 0.3577, 0.7394, 0.4556, 0.752, 0.5004, 0.752, 0.4985, 0.754, 0.4556, 0.754, 0.5021, 0.5969, 0.5021, 0.7455, 0.4982, 0.7398, 0.4982, 0.6026, 0.3999, 0.5969, 0.5021, 0.5969, 0.4964, 0.6008, 0.3999, 0.6008, 0.3999, 0.7455, 0.3535, 0.7455, 0.3592, 0.7416, 0.3999, 0.7416, 0.3535, 0.7455, 0.3535, 0.5969, 0.3574, 0.6026, 0.3574, 0.7398, 0.3999, 0.7416, 0.3592, 0.7416, 0.3596, 0.7413, 0.3999, 0.7413, 0.4982, 0.6026, 0.4964, 0.6008, 0.5021, 0.5969, 0.4964, 0.7416, 0.4982, 0.7398, 0.5021, 0.7455, 0.3574, 0.7398, 0.3592, 0.7416, 0.3535, 0.7455, 0.3592, 0.6008, 0.3574, 0.6026, 0.3535, 0.5969, 0.496, 0.6012, 0.4964, 0.6008, 0.4982, 0.6026, 0.4978, 0.603, 0.4964, 0.7416, 0.496, 0.7413, 0.4978, 0.7394, 0.4982, 0.7398, 0.3574, 0.7398, 0.3577, 0.7394, 0.3596, 0.7413, 0.3592, 0.7416, 0.3592, 0.6008, 0.3596, 0.6012, 0.3577, 0.603, 0.3574, 0.6026, 0.4982, 0.6026, 0.4982, 0.7398, 0.4978, 0.7394, 0.4978, 0.603, 0.3607, 0.606, 0.397, 0.606, 0.397, 0.606, 0.3607, 0.606, 0.4556, 0.6052, 0.4985, 0.6052, 0.5004, 0.6071, 0.4556, 0.6071, 0.1688, 0.8869, 0.1688, 0.5561, 0.1751, 0.5561, 0.1751, 0.8932, 0.1751, 0.8932, 0.1751, 0.5561, 0.6449, 0.5561, 0.6449, 0.8932, 0.4964, 0.7416, 0.3999, 0.7416, 0.3999, 0.7413, 0.496, 0.7413, 0.5021, 0.7455, 0.3999, 0.7455, 0.3999, 0.7416, 0.4964, 0.7416, 0.3535, 0.5969, 0.3999, 0.5969, 0.3999, 0.6008, 0.3592, 0.6008, 0.6449, 0.8932, 0.6449, 0.5561, 0.6511, 0.5561, 0.6511, 0.8869, 0.3592, 0.6008, 0.3999, 0.6008, 0.3999, 0.6012, 0.3596, 0.6012, 0.5021, 0.7455, 0.3999, 0.7455, 0.3999, 0.7455, 0.5021, 0.7455, 0.3535, 0.5969, 0.3999, 0.5969, 0.3999, 0.5969, 0.3535, 0.5969, 0.2236, 0.8394, 0.4825, 0.8394, 0.4825, 0.7584, 0.2236, 0.7584, 0.4556, 0.6071, 0.5004, 0.6071, 0.4973, 0.6103, 0.4588, 0.6103, 0.5004, 0.6071, 0.5004, 0.752, 0.4973, 0.7489, 0.4973, 0.6103, 0.5004, 0.752, 0.4556, 0.752, 0.4588, 0.7489, 0.4973, 0.7489, 0.4556, 0.752, 0.4556, 0.6071, 0.4588, 0.6103, 0.4588, 0.7489, 0.397, 0.606, 0.397, 0.7365, 0.397, 0.7365, 0.397, 0.606, 0.4678, 0.28, 0.4678, 0.2746, 0.4883, 0.2746, 0.4883, 0.28, 0.3607, 0.7365, 0.3607, 0.606, 0.3607, 0.606, 0.3607, 0.7365, 0.4677, 0.2802, 0.4677, 0.2744, 0.4678, 0.2746, 0.4678, 0.28, 0.4678, 0.28, 0.4883, 0.28, 0.4885, 0.2802, 0.4677, 0.2802, 0.4883, 0.2746, 0.4678, 0.2746, 0.4677, 0.2744, 0.4885, 0.2744, 0.4883, 0.28, 0.4883, 0.2746, 0.4885, 0.2744, 0.4885, 0.2802, 0.397, 0.7365, 0.3607, 0.7365, 0.3607, 0.7365, 0.397, 0.7365])
me_cube_022.materials.append(mat_j_env_tile_mat)
me_cube_022.update()
me_cube_028 = bpy.data.meshes.new('Cube.028')
me_cube_028.from_pydata([(-0.3892, 0.4594, -0.3892), (-0.3892, 0.4594, 0.3892), (-0.4594, -0.3892, -0.3892), (-0.3892, -0.3892, -0.4594), (-0.3892, 0.3892, 0.4594), (-0.4594, 0.3571, -0.3117), (-0.4594, -0.3117, 0.3571), (-0.4594, 0.3571, 0.3571), (-0.4948, 0.3367, -0.2624), (-0.4744, 0.3571, -0.3117), (-0.4744, -0.3117, 0.3571), (-0.4948, -0.2624, 0.3367), (-0.4948, 0.3367, 0.3367), (-0.4744, 0.3571, 0.3571), (-0.5, -0.5, -0.5), (-0.5, -0.5, 0.5), (0.5, -0.5, -0.5), (0.5, -0.5, 0.5), (-0.4594, -0.3892, 0.3892), (0.4594, -0.3892, -0.3892), (0.3892, -0.4594, 0.3892), (-0.3892, -0.4594, 0.3892), (-0.3892, -0.4594, -0.3892), (0.3892, -0.3892, -0.4594), (-0.3892, -0.3892, 0.4594), (-0.3571, -0.4594, -0.3117), (0.3117, -0.4594, 0.3571), (-0.3571, -0.4594, 0.3571), (-0.3367, -0.4948, -0.2624), (-0.3571, -0.4744, -0.3117), (0.3117, -0.4744, 0.3571), (0.2624, -0.4948, 0.3367), (-0.3367, -0.4948, 0.3367), (-0.3571, -0.4744, 0.3571), (0.5, 0.5, -0.5), (0.3892, -0.4594, -0.3892), (0.3892, 0.4594, 0.3892), (0.3892, 0.4594, -0.3892), (0.4594, 0.3892, -0.3892), (0.4594, 0.3892, 0.3892), (0.4594, -0.3892, 0.3892), (0.3892, -0.3892, 0.4594), (0.4594, -0.3571, -0.3117), (0.4594, 0.3117, 0.3571), (0.4594, -0.3571, 0.3571), (0.4948, -0.3367, -0.2624), (0.4744, -0.3571, -0.3117), (0.4744, 0.3117, 0.3571), (0.4948, 0.2624, 0.3367), (0.4948, -0.3367, 0.3367), (0.4744, -0.3571, 0.3571), (0.5, 0.5, 0.5), (-0.5, 0.5, -0.5), (-0.5, 0.5, 0.5), (-0.4594, 0.3892, 0.3892), (-0.4594, 0.3892, -0.3892), (-0.3892, 0.3892, -0.4594), (0.3892, 0.3892, -0.4594), (0.3892, 0.3892, 0.4594), (0.3571, 0.4594, -0.3117), (-0.3117, 0.4594, 0.3571), (0.3571, 0.4594, 0.3571), (0.3367, 0.4948, -0.2624), (0.3571, 0.4744, -0.3117), (-0.3117, 0.4744, 0.3571), (-0.2624, 0.4948, 0.3367), (0.3367, 0.4948, 0.3367), (0.3571, 0.4744, 0.3571)], [], [(1, 0, 52, 53), (18, 2, 14, 15), (54, 18, 15, 53), (2, 55, 52, 14), (56, 3, 14, 52), (24, 4, 53, 15), (2, 18, 55), (55, 18, 6, 5), (18, 54, 7, 6), (54, 55, 5, 7), (7, 5, 9, 13), (6, 7, 13, 10), (8, 11, 12), (9, 10, 11, 8), (13, 9, 8, 12), (10, 13, 12, 11), (5, 6, 10, 9), (19, 40, 17, 16), (20, 35, 16, 17), (21, 20, 17, 15), (22, 21, 15, 14), (35, 22, 14, 16), (3, 23, 16, 14), (41, 24, 15, 17), (35, 20, 22), (22, 20, 26, 25), (20, 21, 27, 26), (21, 22, 25, 27), (27, 25, 29, 33), (26, 27, 33, 30), (28, 31, 32), (29, 30, 31, 28), (33, 29, 28, 32), (30, 33, 32, 31), (25, 26, 30, 29), (37, 36, 51, 34), (39, 38, 34, 51), (40, 39, 51, 17), (38, 19, 16, 34), (23, 57, 34, 16), (58, 41, 17, 51), (38, 39, 19), (19, 39, 43, 42), (39, 40, 44, 43), (40, 19, 42, 44), (44, 42, 46, 50), (43, 44, 50, 47), (45, 48, 49), (46, 47, 48, 45), (50, 46, 45, 49), (47, 50, 49, 48), (42, 43, 47, 46), (55, 54, 53, 52), (36, 1, 53, 51), (0, 37, 34, 52), (57, 56, 52, 34), (4, 58, 51, 53), (0, 1, 37), (37, 1, 60, 59), (1, 36, 61, 60), (36, 37, 59, 61), (61, 59, 63, 67), (60, 61, 67, 64), (62, 65, 66), (63, 64, 65, 62), (67, 63, 62, 66), (64, 67, 66, 65), (59, 60, 64, 63), (4, 24, 41, 58), (56, 57, 23, 3)])
_uv = me_cube_028.uv_layers.new(name='UVMap')
_uv.uv.foreach_set('vector', [0.4099, 0.2813, 0.4099, 0.2916, 0.4085, 0.293, 0.4085, 0.2798, 0.4099, 0.268, 0.4099, 0.2783, 0.4085, 0.2798, 0.4085, 0.2666, 0.4201, 0.268, 0.4099, 0.268, 0.4085, 0.2666, 0.4216, 0.2666, 0.4099, 0.2783, 0.4201, 0.2783, 0.4216, 0.2798, 0.4085, 0.2798, 0.4333, 0.268, 0.4231, 0.268, 0.4216, 0.2666, 0.4347, 0.2666, 0.4333, 0.2813, 0.4231, 0.2813, 0.4216, 0.2798, 0.4347, 0.2798, 0.9028, 0.5312, 0.9028, 0.7348, 0.6992, 0.5312, 0.7773, 0.2195, 0.7773, 0.249, 0.7764, 0.247, 0.7764, 0.2216, 0.7773, 0.249, 0.7625, 0.2343, 0.7637, 0.2343, 0.7764, 0.247, 0.7625, 0.2343, 0.7773, 0.2195, 0.7764, 0.2216, 0.7637, 0.2343, 0.3947, 0.2808, 0.3758, 0.2941, 0.3763, 0.2931, 0.3936, 0.2809, 0.3758, 0.2667, 0.3947, 0.2808, 0.3936, 0.2809, 0.3765, 0.2677, 0.52, 0.2487, 0.5541, 0.2145, 0.5541, 0.2487, 0.3875, 0.9052, 0.3877, 0.8799, 0.3887, 0.8821, 0.3884, 0.9034, 0.4048, 0.893, 0.3875, 0.9052, 0.3884, 0.9034, 0.4032, 0.893, 0.3877, 0.8799, 0.4048, 0.893, 0.4032, 0.893, 0.3887, 0.8821, 0.3758, 0.2941, 0.3758, 0.2667, 0.3765, 0.2677, 0.3763, 0.2931, 0.4463, 0.2783, 0.4463, 0.268, 0.4478, 0.2666, 0.4478, 0.2798, 0.4361, 0.2813, 0.4361, 0.2916, 0.4347, 0.293, 0.4347, 0.2798, 0.4463, 0.2813, 0.4361, 0.2813, 0.4347, 0.2798, 0.4478, 0.2798, 0.4463, 0.2916, 0.4463, 0.2813, 0.4478, 0.2798, 0.4478, 0.293, 0.4361, 0.2916, 0.4463, 0.2916, 0.4478, 0.293, 0.4347, 0.293, 0.4231, 0.268, 0.4231, 0.2783, 0.4216, 0.2798, 0.4216, 0.2666, 0.4333, 0.2916, 0.4333, 0.2813, 0.4347, 0.2798, 0.4347, 0.293, 0.9022, 0.5316, 0.9022, 0.7331, 0.7007, 0.5316, 0.7773, 0.2195, 0.8069, 0.2195, 0.8048, 0.2203, 0.7794, 0.2203, 0.8069, 0.2195, 0.7921, 0.2343, 0.7921, 0.233, 0.8048, 0.2203, 0.7921, 0.2343, 0.7773, 0.2195, 0.7794, 0.2203, 0.7921, 0.233, 0.3437, 0.281, 0.3625, 0.2677, 0.3621, 0.2687, 0.3448, 0.2809, 0.3625, 0.2951, 0.3437, 0.281, 0.3448, 0.2809, 0.3619, 0.2941, 0.6511, 0.2537, 0.6852, 0.2196, 0.6852, 0.2537, 0.3733, 0.8808, 0.3731, 0.9062, 0.3721, 0.904, 0.3724, 0.8827, 0.356, 0.8931, 0.3733, 0.8808, 0.3724, 0.8827, 0.3576, 0.8931, 0.3731, 0.9062, 0.356, 0.8931, 0.3576, 0.8931, 0.3721, 0.904, 0.3625, 0.2677, 0.3625, 0.2951, 0.3619, 0.2941, 0.3621, 0.2687, 0.4201, 0.2916, 0.4201, 0.2813, 0.4216, 0.2798, 0.4216, 0.293, 0.4361, 0.268, 0.4361, 0.2783, 0.4347, 0.2798, 0.4347, 0.2666, 0.4463, 0.268, 0.4361, 0.268, 0.4347, 0.2666, 0.4478, 0.2666, 0.4361, 0.2783, 0.4463, 0.2783, 0.4478, 0.2798, 0.4347, 0.2798, 0.4231, 0.2783, 0.4333, 0.2783, 0.4347, 0.2798, 0.4216, 0.2798, 0.4231, 0.2916, 0.4333, 0.2916, 0.4347, 0.293, 0.4216, 0.293, 0.9028, 0.5312, 0.9028, 0.7348, 0.6992, 0.5312, 0.7347, 0.2206, 0.7138, 0.2415, 0.7147, 0.2394, 0.7326, 0.2215, 0.7138, 0.2415, 0.7138, 0.2206, 0.7147, 0.2215, 0.7147, 0.2394, 0.7138, 0.2206, 0.7347, 0.2206, 0.7326, 0.2215, 0.7147, 0.2215, 0.3947, 0.28, 0.4135, 0.2667, 0.4131, 0.2677, 0.3957, 0.2799, 0.4135, 0.2941, 0.3947, 0.28, 0.3957, 0.2799, 0.4129, 0.293, 0.52, 0.2487, 0.5541, 0.2145, 0.5541, 0.2487, 0.4243, 0.8798, 0.4241, 0.9052, 0.423, 0.903, 0.4234, 0.8817, 0.4069, 0.8921, 0.4243, 0.8798, 0.4234, 0.8817, 0.4086, 0.8921, 0.4241, 0.9052, 0.4069, 0.8921, 0.4086, 0.8921, 0.423, 0.903, 0.4135, 0.2667, 0.4135, 0.2941, 0.4129, 0.293, 0.4131, 0.2677, 0.4201, 0.2783, 0.4201, 0.268, 0.4216, 0.2666, 0.4216, 0.2798, 0.4201, 0.2813, 0.4099, 0.2813, 0.4085, 0.2798, 0.4216, 0.2798, 0.4099, 0.2916, 0.4201, 0.2916, 0.4216, 0.293, 0.4085, 0.293, 0.4333, 0.2783, 0.4333, 0.268, 0.4347, 0.2666, 0.4347, 0.2798, 0.4231, 0.2813, 0.4231, 0.2916, 0.4216, 0.293, 0.4216, 0.2798, 0.9028, 0.5312, 0.9028, 0.7348, 0.6992, 0.5312, 0.7556, 0.2415, 0.7347, 0.2206, 0.7368, 0.2215, 0.7548, 0.2394, 0.7347, 0.2206, 0.7556, 0.2206, 0.7548, 0.2215, 0.7368, 0.2215, 0.7556, 0.2206, 0.7556, 0.2415, 0.7548, 0.2394, 0.7548, 0.2215, 0.423, 0.2689, 0.4456, 0.2761, 0.4445, 0.2764, 0.4237, 0.2697, 0.423, 0.2918, 0.423, 0.2689, 0.4237, 0.2697, 0.4235, 0.2907, 0.6511, 0.2537, 0.6852, 0.2196, 0.6852, 0.2537, 0.4557, 0.8885, 0.4347, 0.9028, 0.4357, 0.9011, 0.4532, 0.8889, 0.4349, 0.8818, 0.4557, 0.8885, 0.4532, 0.8889, 0.4359, 0.8832, 0.4347, 0.9028, 0.4349, 0.8818, 0.4359, 0.8832, 0.4357, 0.9011, 0.4456, 0.2761, 0.423, 0.2918, 0.4235, 0.2907, 0.4445, 0.2764, 0.3434, 0.5395, 0.442, 0.5395, 0.442, 0.6382, 0.3434, 0.6382, 0.3431, 0.7249, 0.3431, 0.6263, 0.4418, 0.6263, 0.4418, 0.7249])
me_cube_028.materials.append(mat_j_env_tile_mat)
me_cube_028.update()
me_cube_029 = bpy.data.meshes.new('Cube.029')
me_cube_029.from_pydata([(-1.0, 2.98e-08, 0.0), (-1.0, 2.98e-08, 2.0), (-1.0, 0.2, 0.0), (-1.0, 0.2, 2.0), (1.0, 2.98e-08, 2.0), (1.0, 0.2, 0.0), (1.0, 0.2, 2.0), (0.8956, 2.98e-08, 0.1534), (0.8466, 2.98e-08, 0.1044), (1.0, 2.98e-08, 0.0), (0.8466, 2.98e-08, 1.896), (0.8956, 2.98e-08, 1.847), (-0.8956, 2.98e-08, 1.847), (-0.8466, 2.98e-08, 1.896), (-0.8466, 2.98e-08, 0.1044), (-0.8956, 2.98e-08, 0.1534), (0.837, 0.039, 0.114), (0.886, 0.039, 0.163), (0.886, 0.039, 1.837), (0.837, 0.039, 1.886), (-0.837, 0.039, 1.886), (-0.886, 0.039, 1.837), (-0.886, 0.039, 0.163), (-0.837, 0.039, 0.114), (-1.0, 2.98e-08, 0.1222), (-1.0, 0.2, 0.1222), (1.0, 0.2, 0.1222), (0.8956, 2.98e-08, 0.2569), (0.886, 0.039, 0.2653), (-0.8956, 2.98e-08, 0.2569), (-0.886, 0.039, 0.2653), (1.0, 2.98e-08, 0.1222)], [], [(24, 1, 3, 25), (25, 3, 6, 26), (26, 6, 4, 31), (2, 5, 9, 0), (6, 3, 1, 4), (14, 8, 16, 23), (29, 15, 22, 30), (17, 22, 23, 16), (31, 4, 11, 27), (0, 9, 8, 14), (4, 1, 13, 10), (24, 0, 15, 29), (10, 13, 20, 19), (7, 8, 9), (10, 11, 4), (12, 13, 1), (14, 15, 0), (16, 8, 7, 17), (10, 19, 18, 11), (12, 21, 20, 13), (14, 23, 22, 15), (27, 11, 18, 28), (28, 30, 22, 17), (19, 20, 21, 18), (18, 21, 30, 28), (7, 27, 28, 17), (1, 24, 29, 12), (9, 31, 27, 7), (12, 29, 30, 21), (5, 26, 31, 9), (2, 25, 26, 5), (0, 24, 25, 2)])
_uv = me_cube_029.uv_layers.new(name='UVMap')
_uv.uv.foreach_set('vector', [0.4169, 0.65, 0.4169, 0.7203, 0.4169, 0.7203, 0.4169, 0.65, 0.4099, 0.4374, 0.4099, 0.6373, 0.6228, 0.6373, 0.6228, 0.4374, 0.4918, 0.65, 0.4918, 0.7203, 0.4918, 0.7203, 0.4918, 0.65, 0.4169, 0.6454, 0.4918, 0.6454, 0.4918, 0.6454, 0.4169, 0.6454, 0.4918, 0.7203, 0.4169, 0.7203, 0.4169, 0.7203, 0.4918, 0.7203, 0.5342, 0.2573, 0.5652, 0.2573, 0.565, 0.2574, 0.5344, 0.2574, 0.5333, 0.2601, 0.5333, 0.2582, 0.5335, 0.2583, 0.5335, 0.2602, 0.08145, 0.3239, 0.931, 0.3239, 0.9075, 0.3474, 0.1049, 0.3474, 0.3473, 0.8348, 0.3473, 0.6922, 0.3552, 0.7038, 0.3552, 0.8246, 0.4993, 0.8441, 0.3473, 0.8441, 0.359, 0.8362, 0.4876, 0.8362, 0.3473, 0.6922, 0.4993, 0.6922, 0.4876, 0.7001, 0.359, 0.7001, 0.4993, 0.8348, 0.4993, 0.8441, 0.4913, 0.8325, 0.4913, 0.8246, 0.5652, 0.2901, 0.5342, 0.2901, 0.5344, 0.2899, 0.565, 0.2899, 0.3552, 0.8325, 0.359, 0.8362, 0.3473, 0.8441, 0.359, 0.7001, 0.3552, 0.7038, 0.3473, 0.6922, 0.4913, 0.7038, 0.4876, 0.7001, 0.4993, 0.6922, 0.4876, 0.8362, 0.4913, 0.8325, 0.4993, 0.8441, 0.565, 0.2574, 0.5652, 0.2573, 0.5661, 0.2582, 0.5659, 0.2583, 0.5652, 0.2901, 0.565, 0.2899, 0.5659, 0.289, 0.5661, 0.2892, 0.5333, 0.2892, 0.5335, 0.289, 0.5344, 0.2899, 0.5342, 0.2901, 0.5342, 0.2573, 0.5344, 0.2574, 0.5335, 0.2583, 0.5333, 0.2582, 0.5661, 0.2601, 0.5661, 0.2892, 0.5659, 0.289, 0.5659, 0.2602, 0.08145, 0.2748, 0.931, 0.2748, 0.931, 0.3239, 0.08145, 0.3239, 0.6406, 0.3561, 0.6406, 0.6693, 0.6315, 0.6784, 0.6315, 0.347, 0.6315, 0.347, 0.6315, 0.6784, 0.3375, 0.6784, 0.3375, 0.347, 0.5661, 0.2582, 0.5661, 0.2601, 0.5659, 0.2602, 0.5659, 0.2583, 0.4993, 0.6922, 0.4993, 0.8348, 0.4913, 0.8246, 0.4913, 0.7038, 0.3473, 0.8441, 0.3473, 0.8348, 0.3552, 0.8246, 0.3552, 0.8325, 0.5333, 0.2892, 0.5333, 0.2601, 0.5335, 0.2602, 0.5335, 0.289, 0.4918, 0.6454, 0.4918, 0.65, 0.4918, 0.65, 0.4918, 0.6454, 0.4099, 0.4243, 0.4099, 0.4374, 0.6228, 0.4374, 0.6228, 0.4243, 0.4169, 0.6454, 0.4169, 0.65, 0.4169, 0.65, 0.4169, 0.6454])
me_cube_029.materials.append(mat_j_env_tile_mat)
me_cube_029.update()
me_plane_005 = bpy.data.meshes.new('Plane.005')
me_plane_005.from_pydata([(-1.0, -0.5, 0.0), (1.0, -0.5, 0.0), (-1.0, 0.5, 0.0), (1.0, 0.5, 0.0), (-1.0, 0.3813, 0.0), (1.0, 0.3813, 0.0)], [], [(4, 5, 3, 2), (0, 1, 5, 4)])
_uv = me_plane_005.uv_layers.new(name='UVMap')
_uv.uv.foreach_set('vector', [1.001, 0.3689, 0.0009758, 0.3689, 0.0009758, 0.3481, 1.001, 0.3481, 0.8666, 0.7695, 0.135, 0.7695, 0.135, 0.6987, 0.8666, 0.6987])
me_plane_005.materials.append(mat_j_env_tile_mat)
me_plane_005.update()

# ---- objects
ob_j_floor_1x1 = bpy.data.objects.new('J Floor 1x1', me_plane)
ob_j_wall_1x1 = bpy.data.objects.new('J Wall 1x1', me_cube_001)
ob_j_door_frame = bpy.data.objects.new('J Door Frame', me_cube_002)
ob_j_door_b = bpy.data.objects.new('J Door B', me_cube_004)
ob_j_door_a = bpy.data.objects.new('J Door A', me_cube_005)
ob_j_wall_1x2 = bpy.data.objects.new('J Wall 1x2', me_cube_006)
ob_j_floor_2x2 = bpy.data.objects.new('J Floor 2x2', me_plane_002)
ob_j_floor_2x4 = bpy.data.objects.new('J Floor 2x4', me_plane_001)
ob_j_floor_4x4 = bpy.data.objects.new('J Floor 4x4', me_plane_003)
ob_j_wall_2x4 = bpy.data.objects.new('J Wall 2x4', me_cube_021)
ob_j_wall_4x4 = bpy.data.objects.new('J Wall 4x4', me_cube_022)
ob_jacobs_box = bpy.data.objects.new('Jacobs Box', me_cube_028)
ob_j_wall_2x2 = bpy.data.objects.new('J Wall 2x2', me_cube_029)
ob_j_floor_1x2 = bpy.data.objects.new('J Floor 1x2', me_plane_005)

# ---- transforms, parenting, visibility, modifiers, constraints
ob_j_floor_1x1.location = (-7.0, 1.75, -7.451e-09)
ob_j_wall_1x1.location = (-2.5, 3.25, -7.451e-09)
ob_j_door_frame.location = (-6.0, 3.3, 0.0)
ob_j_door_b.parent = ob_j_door_frame
ob_j_door_b.location = (0.000998, 0.0729, 1.8)
ob_j_door_a.parent = ob_j_door_frame
ob_j_door_a.location = (0.000998, 0.0729, 1.8)
ob_j_wall_1x2.location = (-1.0, 3.25, -7.451e-09)
ob_j_floor_2x2.location = (-6.5, -0.25, -7.451e-09)
ob_j_floor_2x4.location = (-5.5, -2.75, -7.451e-09)
ob_j_floor_4x4.location = (-5.5, -6.25, -7.451e-09)
ob_j_wall_2x4.location = (3.5, 3.25, -7.451e-09)
ob_j_wall_4x4.location = (7.0, 3.25, -7.451e-09)
ob_jacobs_box.location = (-2.5, 0.25, 0.5)
ob_j_wall_2x2.location = (1.0, 3.25, -7.451e-09)
ob_j_floor_1x2.location = (-4.5, 1.75, -7.451e-09)

# ---- collection membership
col_collection.objects.link(ob_j_floor_1x1)
col_collection.objects.link(ob_j_wall_1x1)
col_collection.objects.link(ob_j_door_frame)
col_collection.objects.link(ob_j_door_b)
col_collection.objects.link(ob_j_door_a)
col_collection.objects.link(ob_j_wall_1x2)
col_collection.objects.link(ob_j_floor_2x2)
col_collection.objects.link(ob_j_floor_2x4)
col_collection.objects.link(ob_j_floor_4x4)
col_collection.objects.link(ob_j_wall_2x4)
col_collection.objects.link(ob_j_wall_4x4)
col_collection.objects.link(ob_jacobs_box)
col_collection.objects.link(ob_j_wall_2x2)
col_collection.objects.link(ob_j_floor_1x2)

# ---- scene / render settings (as saved in the file)
scene.frame_start = 1; scene.frame_end = 250; scene.frame_set(1)
scene.render.engine = 'BLENDER_EEVEE_NEXT'
bpy.context.view_layer.update()

# ---- added for rendering (the .blend has no active camera and no usable light): camera, sun
cam_auto = bpy.data.cameras.new('AutoCamera')
cam_auto.lens = 50.0
cam_auto.sensor_width = 36.0
cam_auto.clip_end = 1000.0
ob_auto_camera = bpy.data.objects.new('AutoCamera', cam_auto)
scene.collection.objects.link(ob_auto_camera)
ob_auto_camera.location = (19.9787, -25.7489, 17.5716)
ob_auto_camera.rotation_euler = (1.09748, -7.21219e-08, 0.694738)
scene.camera = ob_auto_camera
light_auto_sun = bpy.data.lights.new('AutoSun', 'SUN')
light_auto_sun.energy = 3.0
light_auto_sun.angle = 0.0523599
ob_auto_sun = bpy.data.objects.new('AutoSun', light_auto_sun)
scene.collection.objects.link(ob_auto_sun)
ob_auto_sun.rotation_euler = (0.872665, 0.174533, 0.523599)
bpy.context.view_layer.update()
